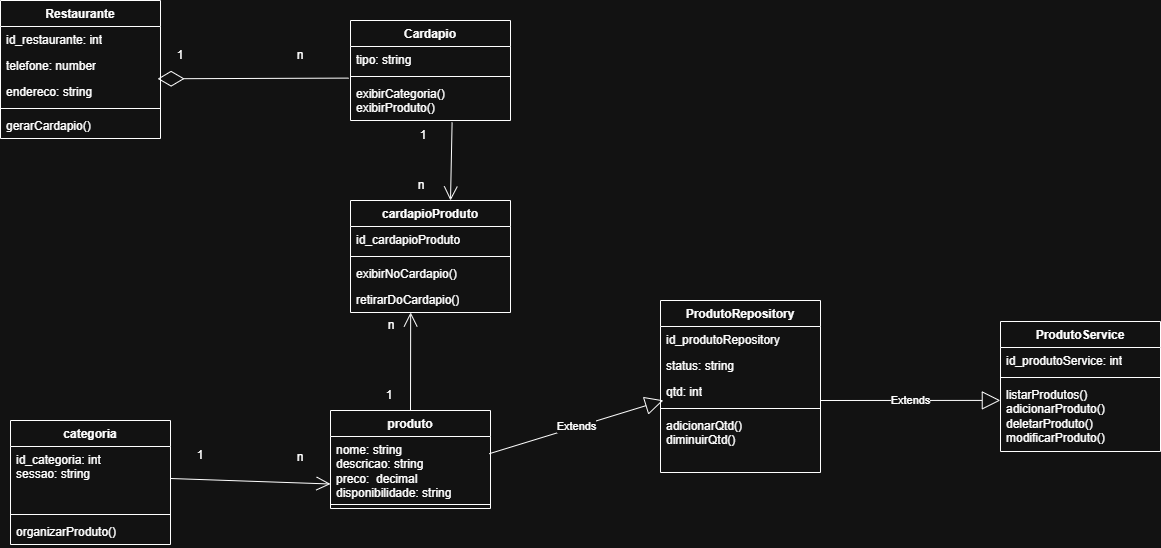

The diagram above was exported from draw.io. Its source (the exported page's mxGraphModel, read from the mxfile embedded in the PNG):
<mxGraphModel dx="2135" dy="937" grid="1" gridSize="10" guides="1" tooltips="1" connect="1" arrows="1" fold="1" page="1" pageScale="1" pageWidth="827" pageHeight="1169" math="0" shadow="0">
  <root>
    <mxCell id="0" />
    <mxCell id="1" parent="0" />
    <mxCell id="IPl3M4lbwRqW-m1b3ohI-1" parent="1" style="swimlane;fontStyle=1;align=center;verticalAlign=top;childLayout=stackLayout;horizontal=1;startSize=26;horizontalStack=0;resizeParent=1;resizeParentMax=0;resizeLast=0;collapsible=1;marginBottom=0;whiteSpace=wrap;html=1;" value="Restaurante" vertex="1">
      <mxGeometry height="138" width="160" x="40" as="geometry" />
    </mxCell>
    <mxCell id="IPl3M4lbwRqW-m1b3ohI-2" parent="IPl3M4lbwRqW-m1b3ohI-1" style="text;strokeColor=none;fillColor=none;align=left;verticalAlign=top;spacingLeft=4;spacingRight=4;overflow=hidden;rotatable=0;points=[[0,0.5],[1,0.5]];portConstraint=eastwest;whiteSpace=wrap;html=1;" value="id_restaurante: int" vertex="1">
      <mxGeometry height="26" width="160" y="26" as="geometry" />
    </mxCell>
    <mxCell id="IPl3M4lbwRqW-m1b3ohI-29" parent="IPl3M4lbwRqW-m1b3ohI-1" style="text;strokeColor=none;fillColor=none;align=left;verticalAlign=top;spacingLeft=4;spacingRight=4;overflow=hidden;rotatable=0;points=[[0,0.5],[1,0.5]];portConstraint=eastwest;whiteSpace=wrap;html=1;" value="telefone: number" vertex="1">
      <mxGeometry height="26" width="160" y="52" as="geometry" />
    </mxCell>
    <mxCell id="IPl3M4lbwRqW-m1b3ohI-30" parent="IPl3M4lbwRqW-m1b3ohI-1" style="text;strokeColor=none;fillColor=none;align=left;verticalAlign=top;spacingLeft=4;spacingRight=4;overflow=hidden;rotatable=0;points=[[0,0.5],[1,0.5]];portConstraint=eastwest;whiteSpace=wrap;html=1;" value="endereco: string" vertex="1">
      <mxGeometry height="26" width="160" y="78" as="geometry" />
    </mxCell>
    <mxCell id="IPl3M4lbwRqW-m1b3ohI-3" parent="IPl3M4lbwRqW-m1b3ohI-1" style="line;strokeWidth=1;fillColor=none;align=left;verticalAlign=middle;spacingTop=-1;spacingLeft=3;spacingRight=3;rotatable=0;labelPosition=right;points=[];portConstraint=eastwest;strokeColor=inherit;" value="" vertex="1">
      <mxGeometry height="8" width="160" y="104" as="geometry" />
    </mxCell>
    <mxCell id="IPl3M4lbwRqW-m1b3ohI-4" parent="IPl3M4lbwRqW-m1b3ohI-1" style="text;strokeColor=none;fillColor=none;align=left;verticalAlign=top;spacingLeft=4;spacingRight=4;overflow=hidden;rotatable=0;points=[[0,0.5],[1,0.5]];portConstraint=eastwest;whiteSpace=wrap;html=1;" value="gerarCardapio()" vertex="1">
      <mxGeometry height="26" width="160" y="112" as="geometry" />
    </mxCell>
    <mxCell id="IPl3M4lbwRqW-m1b3ohI-5" parent="1" style="swimlane;fontStyle=1;align=center;verticalAlign=top;childLayout=stackLayout;horizontal=1;startSize=26;horizontalStack=0;resizeParent=1;resizeParentMax=0;resizeLast=0;collapsible=1;marginBottom=0;whiteSpace=wrap;html=1;" value="Cardapio" vertex="1">
      <mxGeometry height="100" width="160" x="390" y="20" as="geometry" />
    </mxCell>
    <mxCell id="IPl3M4lbwRqW-m1b3ohI-6" parent="IPl3M4lbwRqW-m1b3ohI-5" style="text;strokeColor=none;fillColor=none;align=left;verticalAlign=top;spacingLeft=4;spacingRight=4;overflow=hidden;rotatable=0;points=[[0,0.5],[1,0.5]];portConstraint=eastwest;whiteSpace=wrap;html=1;" value="tipo: string&lt;div&gt;&lt;br&gt;&lt;/div&gt;" vertex="1">
      <mxGeometry height="26" width="160" y="26" as="geometry" />
    </mxCell>
    <mxCell id="IPl3M4lbwRqW-m1b3ohI-7" parent="IPl3M4lbwRqW-m1b3ohI-5" style="line;strokeWidth=1;fillColor=none;align=left;verticalAlign=middle;spacingTop=-1;spacingLeft=3;spacingRight=3;rotatable=0;labelPosition=right;points=[];portConstraint=eastwest;strokeColor=inherit;" value="" vertex="1">
      <mxGeometry height="8" width="160" y="52" as="geometry" />
    </mxCell>
    <mxCell id="IPl3M4lbwRqW-m1b3ohI-8" parent="IPl3M4lbwRqW-m1b3ohI-5" style="text;strokeColor=none;fillColor=none;align=left;verticalAlign=top;spacingLeft=4;spacingRight=4;overflow=hidden;rotatable=0;points=[[0,0.5],[1,0.5]];portConstraint=eastwest;whiteSpace=wrap;html=1;" value="exibirCategoria()&lt;div&gt;exibirProduto()&lt;/div&gt;" vertex="1">
      <mxGeometry height="40" width="160" y="60" as="geometry" />
    </mxCell>
    <mxCell id="IPl3M4lbwRqW-m1b3ohI-9" parent="1" style="swimlane;fontStyle=1;align=center;verticalAlign=top;childLayout=stackLayout;horizontal=1;startSize=26;horizontalStack=0;resizeParent=1;resizeParentMax=0;resizeLast=0;collapsible=1;marginBottom=0;whiteSpace=wrap;html=1;" value="produto" vertex="1">
      <mxGeometry height="98" width="160" x="370" y="410" as="geometry" />
    </mxCell>
    <mxCell id="IPl3M4lbwRqW-m1b3ohI-10" parent="IPl3M4lbwRqW-m1b3ohI-9" style="text;strokeColor=none;fillColor=none;align=left;verticalAlign=top;spacingLeft=4;spacingRight=4;overflow=hidden;rotatable=0;points=[[0,0.5],[1,0.5]];portConstraint=eastwest;whiteSpace=wrap;html=1;" value="nome: string&lt;div&gt;descricao: string&lt;/div&gt;&lt;div&gt;preco:&amp;nbsp; decimal&lt;/div&gt;&lt;div&gt;disponibilidade: string&lt;/div&gt;" vertex="1">
      <mxGeometry height="64" width="160" y="26" as="geometry" />
    </mxCell>
    <mxCell id="IPl3M4lbwRqW-m1b3ohI-11" parent="IPl3M4lbwRqW-m1b3ohI-9" style="line;strokeWidth=1;fillColor=none;align=left;verticalAlign=middle;spacingTop=-1;spacingLeft=3;spacingRight=3;rotatable=0;labelPosition=right;points=[];portConstraint=eastwest;strokeColor=inherit;" value="" vertex="1">
      <mxGeometry height="8" width="160" y="90" as="geometry" />
    </mxCell>
    <mxCell id="IPl3M4lbwRqW-m1b3ohI-13" parent="1" style="swimlane;fontStyle=1;align=center;verticalAlign=top;childLayout=stackLayout;horizontal=1;startSize=26;horizontalStack=0;resizeParent=1;resizeParentMax=0;resizeLast=0;collapsible=1;marginBottom=0;whiteSpace=wrap;html=1;" value="categoria" vertex="1">
      <mxGeometry height="124" width="160" x="50" y="420" as="geometry" />
    </mxCell>
    <mxCell id="IPl3M4lbwRqW-m1b3ohI-14" parent="IPl3M4lbwRqW-m1b3ohI-13" style="text;strokeColor=none;fillColor=none;align=left;verticalAlign=top;spacingLeft=4;spacingRight=4;overflow=hidden;rotatable=0;points=[[0,0.5],[1,0.5]];portConstraint=eastwest;whiteSpace=wrap;html=1;" value="id_categoria: int&lt;br&gt;sessao: string" vertex="1">
      <mxGeometry height="64" width="160" y="26" as="geometry" />
    </mxCell>
    <mxCell id="IPl3M4lbwRqW-m1b3ohI-15" parent="IPl3M4lbwRqW-m1b3ohI-13" style="line;strokeWidth=1;fillColor=none;align=left;verticalAlign=middle;spacingTop=-1;spacingLeft=3;spacingRight=3;rotatable=0;labelPosition=right;points=[];portConstraint=eastwest;strokeColor=inherit;" value="" vertex="1">
      <mxGeometry height="8" width="160" y="90" as="geometry" />
    </mxCell>
    <mxCell id="IPl3M4lbwRqW-m1b3ohI-16" parent="IPl3M4lbwRqW-m1b3ohI-13" style="text;strokeColor=none;fillColor=none;align=left;verticalAlign=top;spacingLeft=4;spacingRight=4;overflow=hidden;rotatable=0;points=[[0,0.5],[1,0.5]];portConstraint=eastwest;whiteSpace=wrap;html=1;" value="organizarProduto()" vertex="1">
      <mxGeometry height="26" width="160" y="98" as="geometry" />
    </mxCell>
    <mxCell id="IPl3M4lbwRqW-m1b3ohI-17" parent="1" style="swimlane;fontStyle=1;align=center;verticalAlign=top;childLayout=stackLayout;horizontal=1;startSize=26;horizontalStack=0;resizeParent=1;resizeParentMax=0;resizeLast=0;collapsible=1;marginBottom=0;whiteSpace=wrap;html=1;" value="ProdutoService" vertex="1">
      <mxGeometry height="130" width="160" x="1040" y="321" as="geometry" />
    </mxCell>
    <mxCell id="IPl3M4lbwRqW-m1b3ohI-18" parent="IPl3M4lbwRqW-m1b3ohI-17" style="text;strokeColor=none;fillColor=none;align=left;verticalAlign=top;spacingLeft=4;spacingRight=4;overflow=hidden;rotatable=0;points=[[0,0.5],[1,0.5]];portConstraint=eastwest;whiteSpace=wrap;html=1;" value="id_produtoService: int" vertex="1">
      <mxGeometry height="26" width="160" y="26" as="geometry" />
    </mxCell>
    <mxCell id="IPl3M4lbwRqW-m1b3ohI-19" parent="IPl3M4lbwRqW-m1b3ohI-17" style="line;strokeWidth=1;fillColor=none;align=left;verticalAlign=middle;spacingTop=-1;spacingLeft=3;spacingRight=3;rotatable=0;labelPosition=right;points=[];portConstraint=eastwest;strokeColor=inherit;" value="" vertex="1">
      <mxGeometry height="8" width="160" y="52" as="geometry" />
    </mxCell>
    <mxCell id="IPl3M4lbwRqW-m1b3ohI-20" parent="IPl3M4lbwRqW-m1b3ohI-17" style="text;strokeColor=none;fillColor=none;align=left;verticalAlign=top;spacingLeft=4;spacingRight=4;overflow=hidden;rotatable=0;points=[[0,0.5],[1,0.5]];portConstraint=eastwest;whiteSpace=wrap;html=1;" value="listarProdutos()&lt;div&gt;adicionarProduto()&lt;/div&gt;&lt;div&gt;deletarProduto()&lt;/div&gt;&lt;div&gt;modificarProduto()&lt;/div&gt;" vertex="1">
      <mxGeometry height="70" width="160" y="60" as="geometry" />
    </mxCell>
    <mxCell id="IPl3M4lbwRqW-m1b3ohI-21" parent="1" style="swimlane;fontStyle=1;align=center;verticalAlign=top;childLayout=stackLayout;horizontal=1;startSize=26;horizontalStack=0;resizeParent=1;resizeParentMax=0;resizeLast=0;collapsible=1;marginBottom=0;whiteSpace=wrap;html=1;" value="ProdutoRepository" vertex="1">
      <mxGeometry height="172" width="160" x="700" y="300" as="geometry" />
    </mxCell>
    <mxCell id="IPl3M4lbwRqW-m1b3ohI-22" parent="IPl3M4lbwRqW-m1b3ohI-21" style="text;strokeColor=none;fillColor=none;align=left;verticalAlign=top;spacingLeft=4;spacingRight=4;overflow=hidden;rotatable=0;points=[[0,0.5],[1,0.5]];portConstraint=eastwest;whiteSpace=wrap;html=1;" value="id_produtoRepository" vertex="1">
      <mxGeometry height="26" width="160" y="26" as="geometry" />
    </mxCell>
    <mxCell id="IPl3M4lbwRqW-m1b3ohI-27" parent="IPl3M4lbwRqW-m1b3ohI-21" style="text;strokeColor=none;fillColor=none;align=left;verticalAlign=top;spacingLeft=4;spacingRight=4;overflow=hidden;rotatable=0;points=[[0,0.5],[1,0.5]];portConstraint=eastwest;whiteSpace=wrap;html=1;" value="status: string" vertex="1">
      <mxGeometry height="26" width="160" y="52" as="geometry" />
    </mxCell>
    <mxCell id="IPl3M4lbwRqW-m1b3ohI-28" parent="IPl3M4lbwRqW-m1b3ohI-21" style="text;strokeColor=none;fillColor=none;align=left;verticalAlign=top;spacingLeft=4;spacingRight=4;overflow=hidden;rotatable=0;points=[[0,0.5],[1,0.5]];portConstraint=eastwest;whiteSpace=wrap;html=1;" value="qtd: int" vertex="1">
      <mxGeometry height="26" width="160" y="78" as="geometry" />
    </mxCell>
    <mxCell id="IPl3M4lbwRqW-m1b3ohI-23" parent="IPl3M4lbwRqW-m1b3ohI-21" style="line;strokeWidth=1;fillColor=none;align=left;verticalAlign=middle;spacingTop=-1;spacingLeft=3;spacingRight=3;rotatable=0;labelPosition=right;points=[];portConstraint=eastwest;strokeColor=inherit;" value="" vertex="1">
      <mxGeometry height="8" width="160" y="104" as="geometry" />
    </mxCell>
    <mxCell id="IPl3M4lbwRqW-m1b3ohI-24" parent="IPl3M4lbwRqW-m1b3ohI-21" style="text;strokeColor=none;fillColor=none;align=left;verticalAlign=top;spacingLeft=4;spacingRight=4;overflow=hidden;rotatable=0;points=[[0,0.5],[1,0.5]];portConstraint=eastwest;whiteSpace=wrap;html=1;" value="adicionarQtd()&lt;div&gt;diminuirQtd()&lt;br&gt;&lt;div&gt;&lt;br&gt;&lt;/div&gt;&lt;/div&gt;" vertex="1">
      <mxGeometry height="60" width="160" y="112" as="geometry" />
    </mxCell>
    <mxCell id="IPl3M4lbwRqW-m1b3ohI-35" edge="1" parent="1" source="IPl3M4lbwRqW-m1b3ohI-14" style="endArrow=open;endFill=1;endSize=12;html=1;rounded=0;exitX=1;exitY=0.5;exitDx=0;exitDy=0;entryX=0;entryY=0.75;entryDx=0;entryDy=0;" target="IPl3M4lbwRqW-m1b3ohI-9" value="">
      <mxGeometry relative="1" width="160" as="geometry">
        <mxPoint x="430" y="550" as="sourcePoint" />
        <mxPoint x="370" y="478.66666666666674" as="targetPoint" />
      </mxGeometry>
    </mxCell>
    <mxCell id="IPl3M4lbwRqW-m1b3ohI-36" edge="1" parent="1" source="IPl3M4lbwRqW-m1b3ohI-10" style="endArrow=block;endSize=16;endFill=0;html=1;rounded=0;exitX=0.992;exitY=0.269;exitDx=0;exitDy=0;exitPerimeter=0;entryX=0.018;entryY=0.839;entryDx=0;entryDy=0;entryPerimeter=0;" target="IPl3M4lbwRqW-m1b3ohI-28" value="Extends">
      <mxGeometry relative="1" width="160" as="geometry">
        <mxPoint x="540" y="300" as="sourcePoint" />
        <mxPoint x="700" y="300" as="targetPoint" />
      </mxGeometry>
    </mxCell>
    <mxCell id="IPl3M4lbwRqW-m1b3ohI-37" edge="1" parent="1" style="endArrow=block;endSize=16;endFill=0;html=1;rounded=0;entryX=-0.001;entryY=0.27;entryDx=0;entryDy=0;entryPerimeter=0;" target="IPl3M4lbwRqW-m1b3ohI-20" value="Extends">
      <mxGeometry relative="1" width="160" as="geometry">
        <mxPoint x="860" y="400" as="sourcePoint" />
        <mxPoint x="1030" y="400" as="targetPoint" />
      </mxGeometry>
    </mxCell>
    <mxCell id="IPl3M4lbwRqW-m1b3ohI-38" parent="1" style="swimlane;fontStyle=1;align=center;verticalAlign=top;childLayout=stackLayout;horizontal=1;startSize=26;horizontalStack=0;resizeParent=1;resizeParentMax=0;resizeLast=0;collapsible=1;marginBottom=0;whiteSpace=wrap;html=1;" value="cardapioProduto" vertex="1">
      <mxGeometry height="112" width="160" x="390" y="200" as="geometry" />
    </mxCell>
    <mxCell id="IPl3M4lbwRqW-m1b3ohI-39" parent="IPl3M4lbwRqW-m1b3ohI-38" style="text;strokeColor=none;fillColor=none;align=left;verticalAlign=top;spacingLeft=4;spacingRight=4;overflow=hidden;rotatable=0;points=[[0,0.5],[1,0.5]];portConstraint=eastwest;whiteSpace=wrap;html=1;" value="id_cardapioProduto" vertex="1">
      <mxGeometry height="26" width="160" y="26" as="geometry" />
    </mxCell>
    <mxCell id="IPl3M4lbwRqW-m1b3ohI-40" parent="IPl3M4lbwRqW-m1b3ohI-38" style="line;strokeWidth=1;fillColor=none;align=left;verticalAlign=middle;spacingTop=-1;spacingLeft=3;spacingRight=3;rotatable=0;labelPosition=right;points=[];portConstraint=eastwest;strokeColor=inherit;" value="" vertex="1">
      <mxGeometry height="8" width="160" y="52" as="geometry" />
    </mxCell>
    <mxCell id="IPl3M4lbwRqW-m1b3ohI-41" parent="IPl3M4lbwRqW-m1b3ohI-38" style="text;strokeColor=none;fillColor=none;align=left;verticalAlign=top;spacingLeft=4;spacingRight=4;overflow=hidden;rotatable=0;points=[[0,0.5],[1,0.5]];portConstraint=eastwest;whiteSpace=wrap;html=1;" value="exibirNoCardapio()&lt;div&gt;&lt;br&gt;&lt;/div&gt;" vertex="1">
      <mxGeometry height="26" width="160" y="60" as="geometry" />
    </mxCell>
    <mxCell id="IPl3M4lbwRqW-m1b3ohI-52" parent="IPl3M4lbwRqW-m1b3ohI-38" style="text;strokeColor=none;fillColor=none;align=left;verticalAlign=top;spacingLeft=4;spacingRight=4;overflow=hidden;rotatable=0;points=[[0,0.5],[1,0.5]];portConstraint=eastwest;whiteSpace=wrap;html=1;" value="&lt;div&gt;retirarDoCardapio()&lt;/div&gt;" vertex="1">
      <mxGeometry height="26" width="160" y="86" as="geometry" />
    </mxCell>
    <mxCell id="IPl3M4lbwRqW-m1b3ohI-42" parent="1" style="text;html=1;whiteSpace=wrap;strokeColor=none;fillColor=none;align=center;verticalAlign=middle;rounded=0;" value="1" vertex="1">
      <mxGeometry height="30" width="60" x="210" y="440" as="geometry" />
    </mxCell>
    <mxCell id="IPl3M4lbwRqW-m1b3ohI-43" parent="1" style="text;html=1;whiteSpace=wrap;strokeColor=none;fillColor=none;align=center;verticalAlign=middle;rounded=0;" value="n" vertex="1">
      <mxGeometry height="30" width="60" x="310" y="442" as="geometry" />
    </mxCell>
    <mxCell id="IPl3M4lbwRqW-m1b3ohI-44" parent="1" style="text;html=1;whiteSpace=wrap;strokeColor=none;fillColor=none;align=center;verticalAlign=middle;rounded=0;" value="1" vertex="1">
      <mxGeometry height="30" width="60" x="190" y="40" as="geometry" />
    </mxCell>
    <mxCell id="IPl3M4lbwRqW-m1b3ohI-45" parent="1" style="text;html=1;whiteSpace=wrap;strokeColor=none;fillColor=none;align=center;verticalAlign=middle;rounded=0;" value="n" vertex="1">
      <mxGeometry height="30" width="60" x="310" y="40" as="geometry" />
    </mxCell>
    <mxCell id="IPl3M4lbwRqW-m1b3ohI-49" edge="1" parent="1" source="IPl3M4lbwRqW-m1b3ohI-8" style="endArrow=diamondThin;endFill=0;endSize=24;html=1;rounded=0;entryX=0.982;entryY=0.011;entryDx=0;entryDy=0;entryPerimeter=0;exitX=-0.012;exitY=-0.06;exitDx=0;exitDy=0;exitPerimeter=0;" target="IPl3M4lbwRqW-m1b3ohI-30" value="">
      <mxGeometry relative="1" width="160" as="geometry">
        <mxPoint x="210" y="330" as="sourcePoint" />
        <mxPoint x="370" y="330" as="targetPoint" />
      </mxGeometry>
    </mxCell>
    <mxCell id="IPl3M4lbwRqW-m1b3ohI-53" parent="1" style="text;html=1;whiteSpace=wrap;strokeColor=none;fillColor=none;align=center;verticalAlign=middle;rounded=0;" value="n" vertex="1">
      <mxGeometry height="30" width="30" x="446" y="170" as="geometry" />
    </mxCell>
    <mxCell id="IPl3M4lbwRqW-m1b3ohI-55" parent="1" style="text;html=1;whiteSpace=wrap;strokeColor=none;fillColor=none;align=center;verticalAlign=middle;rounded=0;" value="n" vertex="1">
      <mxGeometry height="30" width="30" x="416" y="310" as="geometry" />
    </mxCell>
    <mxCell id="IPl3M4lbwRqW-m1b3ohI-56" parent="1" style="text;html=1;whiteSpace=wrap;strokeColor=none;fillColor=none;align=center;verticalAlign=middle;rounded=0;" value="1" vertex="1">
      <mxGeometry height="30" width="30" x="414" y="380" as="geometry" />
    </mxCell>
    <mxCell id="IPl3M4lbwRqW-m1b3ohI-57" parent="1" style="text;html=1;whiteSpace=wrap;strokeColor=none;fillColor=none;align=center;verticalAlign=middle;rounded=0;" value="1" vertex="1">
      <mxGeometry height="30" width="26" x="450" y="120" as="geometry" />
    </mxCell>
    <mxCell id="IPl3M4lbwRqW-m1b3ohI-58" edge="1" parent="1" source="IPl3M4lbwRqW-m1b3ohI-9" style="endArrow=open;endFill=1;endSize=12;html=1;rounded=0;entryX=0.376;entryY=0.998;entryDx=0;entryDy=0;entryPerimeter=0;exitX=0.5;exitY=0;exitDx=0;exitDy=0;" target="IPl3M4lbwRqW-m1b3ohI-52" value="">
      <mxGeometry relative="1" width="160" as="geometry">
        <mxPoint x="260" y="240" as="sourcePoint" />
        <mxPoint x="420" y="240" as="targetPoint" />
      </mxGeometry>
    </mxCell>
    <mxCell id="IPl3M4lbwRqW-m1b3ohI-59" edge="1" parent="1" source="IPl3M4lbwRqW-m1b3ohI-8" style="endArrow=open;endFill=1;endSize=12;html=1;rounded=0;entryX=0.625;entryY=0;entryDx=0;entryDy=0;entryPerimeter=0;exitX=0.635;exitY=1.046;exitDx=0;exitDy=0;exitPerimeter=0;" target="IPl3M4lbwRqW-m1b3ohI-38" value="">
      <mxGeometry relative="1" width="160" as="geometry">
        <mxPoint x="450" y="218" as="sourcePoint" />
        <mxPoint x="450" y="120" as="targetPoint" />
      </mxGeometry>
    </mxCell>
  </root>
</mxGraphModel>